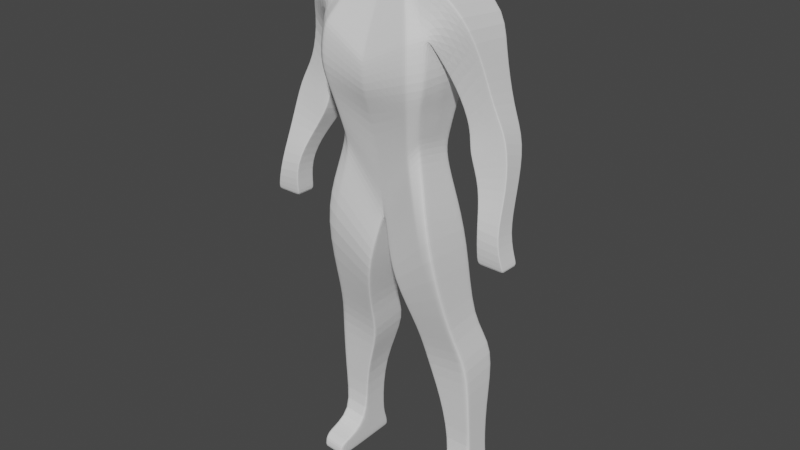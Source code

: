 # Source: HumanBase1.blend  (saved by Blender 2.91.10; exported with 4.5.12 LTS)
import bpy
from mathutils import Matrix  # noqa: F401  (used for matrix-valued properties, if any)

bpy.ops.wm.read_factory_settings(use_empty=True)
scene = bpy.context.scene
scene.name = 'Scene'

# ---- collections
col_collection = bpy.data.collections.new('Collection'); scene.collection.children.link(col_collection)

# ---- world
world_world = bpy.data.worlds.new('World'); scene.world = world_world
world_world.use_nodes = True; world_world.node_tree.nodes.clear()
_N = world_world.node_tree.nodes; _L = world_world.node_tree.links
n0 = _N.new('ShaderNodeOutputWorld'); n0.name = 'World Output'; n0.location = (300, 300)
n1 = _N.new('ShaderNodeBackground'); n1.name = 'Background'; n1.location = (10, 300)
n1.inputs[0].default_value = (0.05088, 0.05088, 0.05088, 1.0)
_L.new(n1.outputs[0], n0.inputs[0])
n0.is_active_output = True
world_world.color = (0.05088, 0.05088, 0.05088)
world_world.use_sun_shadow = False
world_world.sun_shadow_jitter_overblur = 0.0

# ---- meshes
me_plane = bpy.data.meshes.new('Plane')
me_plane.from_pydata([(-0.2151, 0.3215, -0.07029), (0.0, -0.03089, -0.1231), (-0.1139, 1.18, -0.1253), (0.0, 1.174, -0.1253), (-0.348, -0.5702, -0.1407), (-0.1551, -0.5892, -0.1407), (-0.4164, -1.411, -0.1946), (-0.2827, -1.43, -0.1946), (-0.2873, 0.87, -0.1846), (0.0, 0.7593, -0.1385), (-0.4155, 1.027, -0.2044), (-0.3001, 0.8401, -0.1846), (-0.5249, 0.5792, -0.1443), (-0.4157, 0.442, -0.1177), (-0.648, 0.06552, 0.03038), (-0.5479, 0.08426, 0.03038), (-0.6877, -0.08108, 0.01519), (-0.5463, -0.08065, 0.01519), (-0.3251, -0.1282, -0.1231), (-0.07497, -0.3655, -0.1297), (-0.4116, -0.7503, -0.2601), (-0.1607, -0.7935, -0.2601), (-0.4141, -1.088, -0.189), (-0.2625, -1.073, -0.189), (-0.6082, 0.4466, -0.1177), (-0.415, 0.3649, -0.09495), (-0.6404, 0.2482, -0.02659), (-0.4971, 0.2283, -0.02659), (-0.4685, 0.8318, -0.1481), (-0.3307, 0.6581, -0.1367), (-0.3057, 0.7277, -0.1385), (0.0, 0.5816, -0.1187), (-0.4261, -1.567, -0.2407), (-0.288, -1.569, -0.2394), (-0.1108, 1.353, -0.1187), (0.0, 1.335, -0.1187), (-0.2151, 0.3673, 0.1245), (0.0, 0.006476, 0.115), (-0.1139, 1.187, 0.08862), (0.0, 1.181, 0.08862), (-0.348, -0.5922, 0.04466), (-0.1551, -0.6111, 0.04466), (-0.4164, -1.429, -0.06743), (-0.2827, -1.448, -0.06743), (-0.2873, 0.9101, 0.1798), (0.0, 0.7678, 0.2564), (-0.4155, 1.076, 0.1361), (-0.3001, 0.8912, 0.1666), (-0.5249, 0.6134, 0.01266), (-0.4157, 0.4914, 0.01646), (-0.648, 0.08071, 0.1418), (-0.5479, 0.09946, 0.1418), (-0.6877, -0.07729, 0.1266), (-0.5463, -0.07685, 0.1266), (-0.3251, -0.0886, 0.1941), (-0.07497, -0.3083, 0.1524), (-0.4116, -0.7747, -0.01908), (-0.1607, -0.8178, -0.01908), (-0.4141, -1.099, -0.03446), (-0.2625, -1.084, -0.03446), (-0.6082, 0.496, 0.01646), (-0.415, 0.3991, 0.03545), (-0.6404, 0.2824, 0.05444), (-0.4971, 0.2624, 0.05444), (-0.4685, 0.8356, 0.03165), (-0.3307, 0.6619, 0.01266), (-0.3057, 0.7252, 0.2051), (0.0, 0.6407, 0.2564), (-0.4261, -1.563, -0.05864), (-0.288, -1.571, -0.05396), (-0.1108, 1.274, 0.08862), (0.0, 1.255, 0.08862), (-0.1748, 0.2554, -0.1017), (-0.09252, 1.179, -0.1253), (-0.3118, -0.5737, -0.1407), (-0.3913, -1.415, -0.1946), (-0.2334, 0.8493, -0.176), (-0.2782, -0.1726, -0.1243), (-0.3646, -0.7584, -0.2601), (-0.3857, -1.085, -0.189), (-0.2484, 0.7003, -0.1348), (-0.3868, -1.569, -0.2407), (-0.09004, 1.349, -0.1187), (-0.1748, 0.2997, 0.1515), (-0.09252, 1.185, 0.08862), (-0.3118, -0.5957, 0.04466), (-0.3913, -1.433, -0.06743), (-0.2334, 0.8924, 0.2358), (-0.2782, -0.1298, 0.1863), (-0.3646, -0.7828, -0.01908), (-0.3857, -1.096, -0.03446), (-0.2484, 0.7183, 0.2564), (-0.3868, -1.565, -0.05864), (-0.09004, 1.27, 0.08862), (-0.2618, 0.5803, -0.1042), (0.0, 0.3881, -0.1008), (-0.2618, 0.5929, 0.1918), (0.0, 0.49, 0.1861), (-0.2163, 0.5682, 0.2139), (-0.2163, 0.5443, -0.1036), (-0.02822, -0.1568, -0.1256), (-0.2565, 0.1522, -0.09016), (-0.02822, -0.112, 0.1291), (-0.2565, 0.1957, 0.1507), (-0.2137, 0.138, 0.1646), (-0.2137, 0.09432, -0.1102), (-0.2337, 0.4247, -0.08381), (-0.2337, 0.4572, 0.1514), (-0.1913, 0.3706, -0.1024), (0.0, 0.1361, -0.1142), (0.0, 0.1992, 0.1434), (-0.1913, 0.4067, 0.1764), (-0.1674, 0.2433, -0.1026), (-0.3052, -0.5744, -0.1407), (-0.3867, -1.415, -0.1946), (-0.2696, -0.1808, -0.1245), (-0.356, -0.7599, -0.2601), (-0.3805, -1.085, -0.189), (-0.3795, -1.57, -0.2407), (-0.1674, 0.2873, 0.1499), (-0.3052, -0.5964, 0.04466), (-0.3867, -1.433, -0.06743), (-0.2696, -0.1373, 0.1849), (-0.356, -0.7842, -0.01908), (-0.3805, -1.096, -0.03446), (-0.3795, -1.565, -0.05864), (-0.08861, 1.179, -0.1253), (-0.2235, 0.8455, -0.1744), (-0.2379, 0.6953, -0.1341), (-0.08624, 1.349, -0.1187), (-0.08861, 1.185, 0.08862), (-0.2235, 0.8871, 0.2367), (-0.2379, 0.715, 0.2564), (-0.08624, 1.27, 0.08862), (-0.2072, 0.5649, 0.2127), (-0.2072, 0.5377, -0.1035), (-0.2059, 0.0837, -0.1108), (-0.2059, 0.1275, 0.1631), (-0.1832, 0.3607, -0.1029), (-0.1832, 0.3979, 0.175), (-0.01569, -0.00519, -0.1212), (-0.1692, -0.5878, -0.1407), (-0.2924, -1.429, -0.1946), (-0.09321, -0.3482, -0.1292), (-0.179, -0.7903, -0.2601), (-0.2736, -1.074, -0.189), (-0.3033, -1.568, -0.2394), (-0.01569, 0.03279, 0.1183), (-0.1692, -0.6098, 0.04466), (-0.2924, -1.447, -0.06743), (-0.09321, -0.2923, 0.1554), (-0.179, -0.8147, -0.01908), (-0.2736, -1.085, -0.03446), (-0.3033, -1.57, -0.05396), (-0.01942, 0.4021, -0.1011), (-0.04487, -0.08956, 0.1323), (-0.01717, 0.1572, -0.1132), (-0.008305, 1.174, -0.1253), (-0.02095, 0.7674, -0.1418), (-0.02229, 0.5923, -0.1201), (-0.008082, 1.336, -0.1187), (-0.008305, 1.181, 0.08862), (-0.02095, 0.779, 0.2545), (-0.02229, 0.6477, 0.2564), (-0.008082, 1.257, 0.08862), (-0.01942, 0.497, 0.1886), (-0.04487, -0.1343, -0.1242), (-0.01717, 0.2178, 0.1463), (0.0, 1.157, -0.1258), (-0.121, 1.167, -0.1277), (-0.4108, 1.02, -0.2036), (-0.5204, 0.5736, -0.1432), (-0.6439, 0.06628, 0.03038), (-0.6819, -0.08107, 0.01519), (-0.6003, 0.4433, -0.1168), (-0.6346, 0.2474, -0.02659), (-0.4628, 0.8247, -0.1477), (0.0, 1.164, 0.09549), (-0.121, 1.175, 0.09235), (-0.4108, 1.069, 0.1373), (-0.5204, 0.6084, 0.01282), (-0.6439, 0.08148, 0.1418), (-0.6819, -0.07727, 0.1266), (-0.6003, 0.492, 0.01724), (-0.6346, 0.2816, 0.05444), (-0.4628, 0.8285, 0.03087), (-0.09829, 1.173, 0.09465), (-0.09829, 1.165, -0.1274), (-0.09414, 1.173, 0.09468), (-0.09414, 1.165, -0.1273), (-0.008822, 1.165, 0.09541), (-0.008822, 1.158, -0.126), (-0.2738, 0.8941, -0.18), (-0.309, 0.8547, -0.1862), (-0.4242, 0.4527, -0.1198), (-0.5556, 0.08281, 0.03038), (-0.5573, -0.08069, 0.01519), (-0.43, 0.3713, -0.09672), (-0.5082, 0.2298, -0.02659), (-0.3414, 0.6716, -0.1376), (-0.2738, 0.9316, 0.1727), (-0.309, 0.9056, 0.1642), (-0.4242, 0.5009, 0.01616), (-0.5556, 0.098, 0.1418), (-0.5573, -0.07689, 0.1266), (-0.43, 0.4066, 0.03397), (-0.5082, 0.264, 0.05444), (-0.3414, 0.6754, 0.01414), (-0.2225, 0.8749, -0.172), (-0.2131, 0.8713, -0.1706), (-0.01997, 0.799, -0.1406), (0.0, 0.7915, -0.1374), (0.0, 0.7999, 0.2433), (-0.2225, 0.9151, 0.2244), (-0.2131, 0.9103, 0.2252), (-0.01997, 0.8102, 0.2416), (-0.6404, 0.2509, -0.02016), (-0.6082, 0.4505, -0.1071), (-0.5479, 0.08547, 0.03922), (-0.5463, -0.08035, 0.02403), (-0.1139, 1.18, -0.1083), (-0.1108, 1.346, -0.1022), (-0.4971, 0.231, -0.02016), (-0.3251, -0.125, -0.09793), (-0.2151, 0.3251, -0.05484), (-0.07497, -0.3609, -0.1073), (-0.1551, -0.5909, -0.126), (-0.4685, 0.8321, -0.1339), (-0.4155, 1.031, -0.1774), (-0.3057, 0.7275, -0.1112), (-0.3307, 0.6584, -0.1249), (-0.4157, 0.446, -0.1071), (-0.4116, -0.7522, -0.241), (-0.348, -0.5719, -0.126), (-0.2873, 0.8732, -0.1557), (-0.3001, 0.8442, -0.1568), (-0.1607, -0.7954, -0.241), (-0.2625, -1.073, -0.1768), (-0.5249, 0.5819, -0.1319), (-0.4141, -1.089, -0.1768), (-0.2827, -1.432, -0.1849), (-0.288, -1.569, -0.2258), (-0.4261, -1.564, -0.2262), (0.0, -0.02793, -0.1042), (-0.648, 0.06672, 0.03922), (-0.4164, -1.413, -0.1849), (-0.415, 0.3676, -0.08461), (-0.6877, -0.08078, 0.02403), (0.0, 1.328, -0.1022), (-0.09004, 1.343, -0.1022), (-0.3868, -1.566, -0.2262), (-0.2618, 0.5813, -0.08073), (-0.02822, -0.1533, -0.1054), (-0.2565, 0.1557, -0.07106), (-0.2337, 0.4272, -0.06516), (-0.08624, 1.342, -0.1022), (-0.3795, -1.567, -0.2262), (-0.008082, 1.33, -0.1022), (-0.3033, -1.568, -0.2258), (-0.6819, -0.08077, 0.02403), (-0.5573, -0.08038, 0.02403), (-0.6404, 0.2795, 0.04756), (-0.5479, 0.09817, 0.1323), (-0.1139, 1.186, 0.07046), (-0.4971, 0.2595, 0.04756), (-0.3251, -0.09196, 0.1672), (-0.07497, -0.3132, 0.1284), (-0.4685, 0.8353, 0.01639), (-0.3307, 0.6616, -2.304e-05), (-0.4116, -0.7726, -0.03954), (-0.2873, 0.9067, 0.1488), (-0.1607, -0.8158, -0.03954), (-0.5249, 0.6105, -0.000668), (-0.4141, -1.098, -0.04759), (-0.288, -1.57, -0.07376), (0.0, 0.003303, 0.09482), (-0.648, 0.07942, 0.1323), (-0.09004, 1.277, 0.07102), (-0.3868, -1.568, -0.07419), (-0.2618, 0.5918, 0.1667), (-0.02822, -0.1158, 0.1075), (-0.2565, 0.192, 0.1303), (-0.2337, 0.4545, 0.1314), (-0.08624, 1.276, 0.07102), (-0.3795, -1.573, -0.07376), (-0.008082, 1.263, 0.07102), (-0.3033, -1.57, -0.07376), (-0.6819, -0.07759, 0.1171), (-0.5573, -0.07721, 0.1171), (-0.6082, 0.4918, 0.005065), (-0.5463, -0.07718, 0.1171), (-0.1108, 1.28, 0.07102), (-0.2151, 0.3634, 0.108), (-0.1551, -0.6093, 0.02893), (-0.4155, 1.072, 0.1072), (-0.3057, 0.7254, 0.1759), (-0.4157, 0.4872, 0.005065), (-0.348, -0.5903, 0.02893), (-0.3001, 0.8869, 0.1368), (-0.2625, -1.083, -0.04759), (-0.2827, -1.446, -0.07776), (-0.4261, -1.566, -0.07419), (-0.4164, -1.427, -0.07776), (-0.415, 0.3962, 0.02438), (-0.6877, -0.07761, 0.1171), (0.0, 1.262, 0.07102), (-0.2914, -1.475, 0.1415), (-0.2817, -1.477, 0.1415), (-0.3023, -1.57, 0.1554), (-0.2869, -1.571, 0.1554), (-0.4153, -1.458, 0.1415), (-0.4251, -1.563, 0.1537), (-0.3903, -1.461, 0.1415), (-0.3857, -1.565, 0.1537), (-0.3857, -1.462, 0.1415), (-0.3785, -1.565, 0.1537), (-0.4206, -1.487, -0.2279), (-0.2853, -1.495, -0.2272), (-0.4206, -1.498, -0.06304), (-0.2853, -1.509, -0.06069), (-0.3884, -1.49, -0.2279), (-0.3825, -1.491, -0.2279), (-0.2979, -1.494, -0.2272), (-0.2853, -1.496, -0.2156), (-0.4206, -1.487, -0.2158), (-0.2853, -1.508, -0.07576), (-0.4206, -1.499, -0.07597), (-0.4196, -1.513, 0.1476), (-0.2843, -1.524, 0.1484), (-0.3874, -1.516, 0.1476), (-0.3815, -1.516, 0.1476), (-0.2968, -1.523, 0.1484)], [], [(191, 157, 3, 168), (77, 74, 4, 18), (79, 75, 6, 22), (159, 158, 9, 31), (169, 170, 10, 2), (176, 171, 12, 28), (175, 172, 14, 26), (172, 173, 16, 14), (105, 77, 18, 101), (74, 78, 20, 4), (78, 79, 22, 20), (171, 174, 24, 12), (174, 175, 26, 24), (170, 176, 28, 10), (154, 159, 31, 95), (320, 81, 32, 316), (157, 160, 35, 3), (190, 177, 39, 161), (88, 54, 40, 85), (90, 58, 42, 86), (163, 67, 45, 162), (178, 38, 46, 179), (185, 64, 48, 180), (184, 62, 50, 181), (181, 50, 52, 182), (104, 103, 54, 88), (85, 40, 56, 89), (89, 56, 58, 90), (180, 48, 60, 183), (183, 60, 62, 184), (179, 46, 64, 185), (165, 97, 67, 163), (153, 69, 309, 308), (161, 39, 71, 164), (289, 261, 62, 60), (290, 262, 51, 53), (291, 263, 38, 70), (262, 264, 63, 51), (281, 265, 54, 103), (293, 266, 55, 41), (294, 267, 64, 46), (282, 292, 36, 107), (263, 294, 46, 38), (296, 268, 65, 49), (297, 269, 56, 40), (298, 270, 44, 47), (299, 271, 57, 59), (270, 295, 66, 44), (267, 272, 48, 64), (269, 273, 58, 56), (268, 298, 47, 65), (265, 297, 40, 54), (300, 299, 59, 43), (286, 274, 69, 153), (280, 275, 37, 102), (261, 276, 50, 62), (326, 301, 68, 318), (272, 289, 60, 48), (303, 296, 49, 61), (325, 300, 43, 319), (273, 302, 42, 58), (264, 303, 61, 63), (288, 290, 53, 204), (277, 291, 70, 93), (271, 293, 41, 57), (276, 304, 52, 50), (283, 277, 93, 133), (301, 278, 92, 68), (38, 84, 93, 70), (125, 153, 308, 315), (96, 98, 91, 66), (123, 89, 90, 124), (120, 85, 89, 123), (137, 104, 88, 122), (66, 91, 87, 44), (124, 90, 86, 121), (122, 88, 85, 120), (178, 186, 84, 38), (2, 34, 82, 73), (321, 118, 81, 320), (94, 30, 80, 99), (116, 117, 79, 78), (113, 116, 78, 74), (136, 115, 77, 105), (30, 8, 76, 80), (117, 114, 75, 79), (115, 113, 74, 77), (169, 2, 73, 187), (106, 94, 99, 108), (107, 111, 98, 96), (295, 279, 96, 66), (167, 110, 97, 165), (156, 154, 95, 109), (112, 136, 105, 72), (119, 83, 104, 137), (266, 280, 102, 55), (292, 281, 103, 36), (83, 36, 103, 104), (72, 105, 101, 0), (140, 156, 109, 1), (147, 37, 110, 167), (36, 83, 111, 107), (0, 106, 108, 72), (279, 282, 107, 96), (83, 119, 139, 111), (72, 108, 138, 112), (147, 119, 137, 155), (140, 166, 136, 112), (108, 99, 135, 138), (111, 139, 134, 98), (143, 141, 113, 115), (145, 142, 114, 117), (166, 143, 115, 136), (141, 144, 116, 113), (144, 145, 117, 116), (322, 146, 118, 321), (150, 122, 120, 148), (152, 124, 121, 149), (155, 137, 122, 150), (148, 120, 123, 151), (151, 123, 124, 152), (319, 43, 307, 328), (285, 283, 133, 164), (278, 284, 125, 92), (84, 130, 133, 93), (98, 134, 132, 91), (91, 132, 131, 87), (186, 188, 130, 84), (73, 82, 129, 126), (99, 80, 128, 135), (80, 76, 127, 128), (187, 73, 126, 189), (305, 285, 164, 71), (86, 42, 310, 312), (57, 151, 152, 59), (41, 148, 151, 57), (102, 155, 150, 55), (59, 152, 149, 43), (55, 150, 148, 41), (317, 33, 146, 322), (21, 23, 145, 144), (5, 21, 144, 141), (100, 19, 143, 166), (23, 7, 142, 145), (19, 5, 141, 143), (1, 100, 166, 140), (37, 147, 155, 102), (119, 147, 167, 139), (112, 138, 156, 140), (138, 135, 154, 156), (139, 167, 165, 134), (284, 286, 153, 125), (130, 161, 164, 133), (134, 165, 163, 132), (132, 163, 162, 131), (188, 190, 161, 130), (126, 129, 160, 157), (135, 128, 159, 154), (128, 127, 158, 159), (189, 126, 157, 191), (209, 189, 191, 210), (214, 215, 190, 188), (208, 187, 189, 209), (213, 214, 188, 186), (192, 169, 187, 208), (200, 213, 186, 178), (304, 287, 182, 52), (201, 179, 185, 207), (205, 183, 184, 206), (202, 180, 183, 205), (203, 181, 182, 204), (206, 184, 181, 203), (207, 185, 180, 202), (200, 178, 179, 201), (215, 212, 177, 190), (193, 199, 176, 170), (197, 198, 175, 174), (194, 197, 174, 171), (195, 196, 173, 172), (198, 195, 172, 175), (199, 194, 171, 176), (192, 193, 170, 169), (210, 191, 168, 211), (158, 210, 211, 9), (8, 11, 193, 192), (29, 13, 194, 199), (27, 15, 195, 198), (15, 17, 196, 195), (13, 25, 197, 194), (25, 27, 198, 197), (11, 29, 199, 193), (162, 45, 212, 215), (44, 200, 201, 47), (65, 207, 202, 49), (63, 206, 203, 51), (51, 203, 204, 53), (49, 202, 205, 61), (61, 205, 206, 63), (47, 201, 207, 65), (44, 87, 213, 200), (8, 192, 208, 76), (87, 131, 214, 213), (76, 208, 209, 127), (131, 162, 215, 214), (127, 209, 210, 158), (287, 288, 204, 182), (173, 196, 260, 259), (16, 173, 259, 247), (118, 146, 258, 256), (35, 160, 257, 248), (81, 118, 256, 250), (160, 129, 255, 257), (94, 106, 254, 251), (0, 101, 253, 224), (19, 100, 252, 225), (30, 94, 251, 229), (32, 81, 250, 242), (129, 82, 249, 255), (14, 16, 247, 244), (21, 5, 226, 236), (82, 34, 221, 249), (196, 17, 219, 260), (27, 25, 246, 222), (22, 6, 245, 239), (317, 7, 240, 323), (25, 13, 231, 246), (12, 24, 217, 238), (316, 32, 242, 324), (26, 14, 244, 216), (100, 1, 243, 252), (146, 33, 241, 258), (7, 23, 237, 240), (18, 4, 233, 223), (29, 11, 235, 230), (20, 22, 239, 232), (28, 12, 238, 227), (8, 30, 229, 234), (23, 21, 236, 237), (11, 8, 234, 235), (4, 20, 232, 233), (13, 29, 230, 231), (2, 10, 228, 220), (106, 0, 224, 254), (10, 28, 227, 228), (5, 19, 225, 226), (101, 18, 223, 253), (15, 27, 222, 218), (34, 2, 220, 221), (17, 15, 218, 219), (24, 26, 216, 217), (259, 260, 288, 287), (247, 259, 287, 304), (256, 258, 286, 284), (248, 257, 285, 305), (250, 256, 284, 278), (257, 255, 283, 285), (251, 254, 282, 279), (224, 253, 281, 292), (225, 252, 280, 266), (229, 251, 279, 295), (242, 250, 278, 301), (255, 249, 277, 283), (244, 247, 304, 276), (236, 226, 293, 271), (249, 221, 291, 277), (260, 219, 290, 288), (222, 246, 303, 264), (239, 245, 302, 273), (323, 240, 300, 325), (246, 231, 296, 303), (238, 217, 289, 272), (324, 242, 301, 326), (216, 244, 276, 261), (252, 243, 275, 280), (258, 241, 274, 286), (240, 237, 299, 300), (223, 233, 297, 265), (230, 235, 298, 268), (232, 239, 273, 269), (227, 238, 272, 267), (234, 229, 295, 270), (237, 236, 271, 299), (235, 234, 270, 298), (233, 232, 269, 297), (231, 230, 268, 296), (220, 228, 294, 263), (254, 224, 292, 282), (228, 227, 267, 294), (226, 225, 266, 293), (253, 223, 265, 281), (218, 222, 264, 262), (221, 220, 263, 291), (219, 218, 262, 290), (217, 216, 261, 289), (329, 327, 311, 313), (330, 329, 313, 315), (331, 330, 315, 308), (328, 331, 308, 309), (121, 86, 312, 314), (92, 125, 315, 313), (318, 68, 311, 327), (68, 92, 313, 311), (149, 121, 314, 306), (43, 149, 306, 307), (42, 318, 327, 310), (307, 306, 331, 328), (306, 314, 330, 331), (314, 312, 329, 330), (312, 310, 327, 329), (245, 324, 326, 302), (241, 323, 325, 274), (6, 316, 324, 245), (33, 317, 323, 241), (7, 317, 322, 142), (69, 319, 328, 309), (142, 322, 321, 114), (114, 321, 320, 75), (274, 325, 319, 69), (302, 326, 318, 42), (75, 320, 316, 6)])
_uv = me_plane.uv_layers.new(name='UVMap')
_uv.uv.foreach_set('vector', [0.9271, 0.9873, 0.9271, 1.0, 1.0, 1.0, 1.0, 0.9873, 0.1874, 0.0, 0.1874, 0.0, 0.0, 0.0, 0.0, 0.0, 0.1874, 0.0, 0.1874, 0.0, 0.0, 0.0, 0.0, 0.0, 0.9271, 0.5669, 0.9271, 0.6896, 1.0, 0.6896, 1.0, 0.5669, 0.0, 0.9873, 0.0, 0.9873, 0.0, 1.0, 0.0, 1.0, 0.0, 0.9873, 0.0, 0.9873, 0.0, 1.0, 0.0, 1.0, 0.0, 0.9873, 0.0, 0.9873, 0.0, 1.0, 0.0, 1.0, 0.0, 0.9873, 0.0, 0.9873, 0.0, 1.0, 0.0, 1.0, 0.1874, 0.0, 0.1874, 0.0, 0.0, 0.0, 0.0, 0.0, 0.1874, 0.0, 0.1874, 0.0, 0.0, 0.0, 0.0, 0.0, 0.1874, 0.0, 0.1874, 0.0, 0.0, 0.0, 0.0, 0.0, 0.0, 0.9873, 0.0, 0.9873, 0.0, 1.0, 0.0, 1.0, 0.0, 0.9873, 0.0, 0.9873, 0.0, 1.0, 0.0, 1.0, 0.0, 0.9873, 0.0, 0.9873, 0.0, 1.0, 0.0, 1.0, 0.9271, 0.3709, 0.9271, 0.5669, 1.0, 0.5669, 1.0, 0.3709, 0.1874, 0.0, 0.1874, 0.0, 0.0, 0.0, 0.0, 0.0, 0.9271, 1.0, 0.9271, 1.0, 1.0, 1.0, 1.0, 1.0, 0.9271, 0.9873, 1.0, 0.9873, 1.0, 1.0, 0.9271, 1.0, 0.1874, 0.0, 0.0, 0.0, 0.0, 0.0, 0.1874, 0.0, 0.1874, 0.0, 0.0, 0.0, 0.0, 0.0, 0.1874, 0.0, 0.9271, 0.5669, 1.0, 0.5669, 1.0, 0.6896, 0.9271, 0.6896, 0.0, 0.9873, 0.0, 1.0, 0.0, 1.0, 0.0, 0.9873, 0.0, 0.9873, 0.0, 1.0, 0.0, 1.0, 0.0, 0.9873, 0.0, 0.9873, 0.0, 1.0, 0.0, 1.0, 0.0, 0.9873, 0.0, 0.9873, 0.0, 1.0, 0.0, 1.0, 0.0, 0.9873, 0.1874, 0.0, 0.0, 0.0, 0.0, 0.0, 0.1874, 0.0, 0.1874, 0.0, 0.0, 0.0, 0.0, 0.0, 0.1874, 0.0, 0.1874, 0.0, 0.0, 0.0, 0.0, 0.0, 0.1874, 0.0, 0.0, 0.9873, 0.0, 1.0, 0.0, 1.0, 0.0, 0.9873, 0.0, 0.9873, 0.0, 1.0, 0.0, 1.0, 0.0, 0.9873, 0.0, 0.9873, 0.0, 1.0, 0.0, 1.0, 0.0, 0.9873, 0.9271, 0.3709, 1.0, 0.3709, 1.0, 0.5669, 0.9271, 0.5669, 0.9271, 0.0, 1.0, 0.0, 1.0, 0.0, 0.9271, 0.0, 0.9271, 1.0, 1.0, 1.0, 1.0, 1.0, 0.9271, 1.0, 0.0, 1.0, 0.0, 1.0, 0.0, 1.0, 0.0, 1.0, 0.0, 0.6896, 0.0, 0.6896, 0.0, 0.6896, 0.0, 0.6896, 0.0, 1.0, 0.0, 1.0, 0.0, 1.0, 0.0, 1.0, 0.0, 0.6896, 0.0, 0.6896, 0.0, 0.6896, 0.0, 0.6896, 0.0, 0.0, 0.0, 0.0, 0.0, 0.0, 0.0, 0.0, 1.0, 0.0, 1.0, 0.0, 1.0, 0.0, 1.0, 0.0, 0.0, 1.0, 0.0, 1.0, 0.0, 1.0, 0.0, 1.0, 0.0, 0.1478, 0.0, 0.0, 0.0, 0.0, 0.0, 0.1478, 0.0, 1.0, 0.0, 1.0, 0.0, 1.0, 0.0, 1.0, 0.0, 0.6896, 0.0, 0.6896, 0.0, 0.6896, 0.0, 0.6896, 0.0, 0.0, 0.0, 0.0, 0.0, 0.0, 0.0, 0.0, 0.0, 0.6896, 0.0, 0.6896, 0.0, 0.6896, 0.0, 0.6896, 1.0, 0.0, 1.0, 0.0, 1.0, 0.0, 1.0, 0.0, 0.0, 0.6896, 0.0, 0.5669, 0.0, 0.5669, 0.0, 0.6896, 0.0, 1.0, 0.0, 1.0, 0.0, 1.0, 0.0, 1.0, 0.0, 0.0, 0.0, 0.0, 0.0, 0.0, 0.0, 0.0, 0.0, 0.6896, 0.0, 0.6896, 0.0, 0.6896, 0.0, 0.6896, 0.0, 0.0, 0.0, 0.0, 0.0, 0.0, 0.0, 0.0, 1.0, 0.0, 1.0, 0.0, 1.0, 0.0, 1.0, 0.0, 0.9271, 0.0, 1.0, 0.0, 1.0, 0.0, 0.9271, 0.0, 1.0, 0.0, 1.0, 0.0, 1.0, 0.0, 1.0, 0.0, 0.0, 1.0, 0.0, 1.0, 0.0, 1.0, 0.0, 1.0, 0.0, 0.0, 0.0, 0.0, 0.0, 0.0, 0.0, 0.0, 0.0, 1.0, 0.0, 1.0, 0.0, 1.0, 0.0, 1.0, 0.0, 0.6896, 0.0, 0.6896, 0.0, 0.6896, 0.0, 0.6896, 1.0, 0.0, 1.0, 0.0, 1.0, 0.0, 1.0, 0.0, 0.0, 0.0, 0.0, 0.0, 0.0, 0.0, 0.0, 0.0, 0.0, 0.6896, 0.0, 0.6896, 0.0, 0.6896, 0.0, 0.6896, 0.0, 0.7137, 0.0, 0.6896, 0.0, 0.6896, 0.0, 0.7137, 0.1874, 1.0, 0.0, 1.0, 0.0, 1.0, 0.1874, 1.0, 1.0, 0.0, 1.0, 0.0, 1.0, 0.0, 1.0, 0.0, 0.0, 1.0, 0.0, 1.0, 0.0, 1.0, 0.0, 1.0, 0.2218, 1.0, 0.1874, 1.0, 0.1874, 1.0, 0.2218, 1.0, 0.0, 0.0, 0.1874, 0.0, 0.1874, 0.0, 0.0, 0.0, 0.0, 1.0, 0.1874, 1.0, 0.1874, 1.0, 0.0, 1.0, 0.2218, 0.0, 0.9271, 0.0, 0.9271, 0.0, 0.2218, 0.0, 0.0, 0.3709, 0.1874, 0.3709, 0.1874, 0.5669, 0.0, 0.5669, 0.2218, 0.0, 0.1874, 0.0, 0.1874, 0.0, 0.2218, 0.0, 0.2218, 0.0, 0.1874, 0.0, 0.1874, 0.0, 0.2218, 0.0, 0.2218, 0.0, 0.1874, 0.0, 0.1874, 0.0, 0.2218, 0.0, 0.0, 0.5669, 0.1874, 0.5669, 0.1874, 0.6896, 0.0, 0.6896, 0.2218, 0.0, 0.1874, 0.0, 0.1874, 0.0, 0.2218, 0.0, 0.2218, 0.0, 0.1874, 0.0, 0.1874, 0.0, 0.2218, 0.0, 0.0, 0.9873, 0.1874, 0.9873, 0.1874, 1.0, 0.0, 1.0, 0.0, 1.0, 0.0, 1.0, 0.1874, 1.0, 0.1874, 1.0, 0.2218, 0.0, 0.2218, 0.0, 0.1874, 0.0, 0.1874, 0.0, 0.0, 0.3709, 0.0, 0.5669, 0.1874, 0.5669, 0.1874, 0.3709, 0.2218, 0.0, 0.2218, 0.0, 0.1874, 0.0, 0.1874, 0.0, 0.2218, 0.0, 0.2218, 0.0, 0.1874, 0.0, 0.1874, 0.0, 0.2218, 0.0, 0.2218, 0.0, 0.1874, 0.0, 0.1874, 0.0, 0.0, 0.5669, 0.0, 0.6896, 0.1874, 0.6896, 0.1874, 0.5669, 0.2218, 0.0, 0.2218, 0.0, 0.1874, 0.0, 0.1874, 0.0, 0.2218, 0.0, 0.2218, 0.0, 0.1874, 0.0, 0.1874, 0.0, 0.0, 0.9873, 0.0, 1.0, 0.1874, 1.0, 0.1874, 0.9873, 0.0, 0.1478, 0.0, 0.3709, 0.1874, 0.3709, 0.1874, 0.1478, 0.0, 0.1478, 0.1874, 0.1478, 0.1874, 0.3709, 0.0, 0.3709, 0.0, 0.5669, 0.0, 0.3709, 0.0, 0.3709, 0.0, 0.5669, 0.9271, 0.1478, 1.0, 0.1478, 1.0, 0.3709, 0.9271, 0.3709, 0.9271, 0.1478, 0.9271, 0.3709, 1.0, 0.3709, 1.0, 0.1478, 0.2218, 0.0, 0.2218, 0.0, 0.1874, 0.0, 0.1874, 0.0, 0.2218, 0.0, 0.1874, 0.0, 0.1874, 0.0, 0.2218, 0.0, 1.0, 0.0, 1.0, 0.0, 1.0, 0.0, 1.0, 0.0, 0.0, 0.0, 0.0, 0.0, 0.0, 0.0, 0.0, 0.0, 0.1874, 0.0, 0.0, 0.0, 0.0, 0.0, 0.1874, 0.0, 0.1874, 0.0, 0.1874, 0.0, 0.0, 0.0, 0.0, 0.0, 0.9271, 0.0, 0.9271, 0.1478, 1.0, 0.1478, 1.0, 0.0, 0.9271, 0.0, 1.0, 0.0, 1.0, 0.1478, 0.9271, 0.1478, 0.0, 0.0, 0.1874, 0.0, 0.1874, 0.1478, 0.0, 0.1478, 0.0, 0.0, 0.0, 0.1478, 0.1874, 0.1478, 0.1874, 0.0, 0.0, 0.3709, 0.0, 0.1478, 0.0, 0.1478, 0.0, 0.3709, 0.1874, 0.0, 0.2218, 0.0, 0.2218, 0.1478, 0.1874, 0.1478, 0.1874, 0.0, 0.1874, 0.1478, 0.2218, 0.1478, 0.2218, 0.0, 0.9271, 0.0, 0.2218, 0.0, 0.2218, 0.0, 0.9271, 0.0, 0.9271, 0.0, 0.9271, 0.0, 0.2218, 0.0, 0.2218, 0.0, 0.1874, 0.1478, 0.1874, 0.3709, 0.2218, 0.3709, 0.2218, 0.1478, 0.1874, 0.1478, 0.2218, 0.1478, 0.2218, 0.3709, 0.1874, 0.3709, 0.9271, 0.0, 0.9271, 0.0, 0.2218, 0.0, 0.2218, 0.0, 0.9271, 0.0, 0.9271, 0.0, 0.2218, 0.0, 0.2218, 0.0, 0.9271, 0.0, 0.9271, 0.0, 0.2218, 0.0, 0.2218, 0.0, 0.9271, 0.0, 0.9271, 0.0, 0.2218, 0.0, 0.2218, 0.0, 0.9271, 0.0, 0.9271, 0.0, 0.2218, 0.0, 0.2218, 0.0, 0.9271, 0.0, 0.9271, 0.0, 0.2218, 0.0, 0.2218, 0.0, 0.9271, 0.0, 0.2218, 0.0, 0.2218, 0.0, 0.9271, 0.0, 0.9271, 0.0, 0.2218, 0.0, 0.2218, 0.0, 0.9271, 0.0, 0.9271, 0.0, 0.2218, 0.0, 0.2218, 0.0, 0.9271, 0.0, 0.9271, 0.0, 0.2218, 0.0, 0.2218, 0.0, 0.9271, 0.0, 0.9271, 0.0, 0.2218, 0.0, 0.2218, 0.0, 0.9271, 0.0, 1.0, 0.0, 1.0, 0.0, 1.0, 0.0, 1.0, 0.0, 0.9271, 1.0, 0.2218, 1.0, 0.2218, 1.0, 0.9271, 1.0, 0.1874, 0.0, 0.2218, 0.0, 0.2218, 0.0, 0.1874, 0.0, 0.1874, 1.0, 0.2218, 1.0, 0.2218, 1.0, 0.1874, 1.0, 0.1874, 0.3709, 0.2218, 0.3709, 0.2218, 0.5669, 0.1874, 0.5669, 0.1874, 0.5669, 0.2218, 0.5669, 0.2218, 0.6896, 0.1874, 0.6896, 0.1874, 0.9873, 0.2218, 0.9873, 0.2218, 1.0, 0.1874, 1.0, 0.1874, 1.0, 0.1874, 1.0, 0.2218, 1.0, 0.2218, 1.0, 0.1874, 0.3709, 0.1874, 0.5669, 0.2218, 0.5669, 0.2218, 0.3709, 0.1874, 0.5669, 0.1874, 0.6896, 0.2218, 0.6896, 0.2218, 0.5669, 0.1874, 0.9873, 0.1874, 1.0, 0.2218, 1.0, 0.2218, 0.9873, 1.0, 1.0, 0.9271, 1.0, 0.9271, 1.0, 1.0, 1.0, 0.1874, 0.0, 0.0, 0.0, 0.0, 0.0, 0.1874, 0.0, 1.0, 0.0, 0.9271, 0.0, 0.9271, 0.0, 1.0, 0.0, 1.0, 0.0, 0.9271, 0.0, 0.9271, 0.0, 1.0, 0.0, 1.0, 0.0, 0.9271, 0.0, 0.9271, 0.0, 1.0, 0.0, 1.0, 0.0, 0.9271, 0.0, 0.9271, 0.0, 1.0, 0.0, 1.0, 0.0, 0.9271, 0.0, 0.9271, 0.0, 1.0, 0.0, 1.0, 0.0, 1.0, 0.0, 0.9271, 0.0, 0.9271, 0.0, 1.0, 0.0, 1.0, 0.0, 0.9271, 0.0, 0.9271, 0.0, 1.0, 0.0, 1.0, 0.0, 0.9271, 0.0, 0.9271, 0.0, 1.0, 0.0, 1.0, 0.0, 0.9271, 0.0, 0.9271, 0.0, 1.0, 0.0, 1.0, 0.0, 0.9271, 0.0, 0.9271, 0.0, 1.0, 0.0, 1.0, 0.0, 0.9271, 0.0, 0.9271, 0.0, 1.0, 0.0, 1.0, 0.0, 0.9271, 0.0, 0.9271, 0.0, 1.0, 0.0, 0.9271, 0.0, 0.9271, 0.0, 1.0, 0.0, 0.2218, 0.0, 0.9271, 0.0, 0.9271, 0.1478, 0.2218, 0.1478, 0.2218, 0.0, 0.2218, 0.1478, 0.9271, 0.1478, 0.9271, 0.0, 0.2218, 0.1478, 0.2218, 0.3709, 0.9271, 0.3709, 0.9271, 0.1478, 0.2218, 0.1478, 0.9271, 0.1478, 0.9271, 0.3709, 0.2218, 0.3709, 0.2218, 0.0, 0.9271, 0.0, 0.9271, 0.0, 0.2218, 0.0, 0.2218, 1.0, 0.9271, 1.0, 0.9271, 1.0, 0.2218, 1.0, 0.2218, 0.3709, 0.9271, 0.3709, 0.9271, 0.5669, 0.2218, 0.5669, 0.2218, 0.5669, 0.9271, 0.5669, 0.9271, 0.6896, 0.2218, 0.6896, 0.2218, 0.9873, 0.9271, 0.9873, 0.9271, 1.0, 0.2218, 1.0, 0.2218, 1.0, 0.2218, 1.0, 0.9271, 1.0, 0.9271, 1.0, 0.2218, 0.3709, 0.2218, 0.5669, 0.9271, 0.5669, 0.9271, 0.3709, 0.2218, 0.5669, 0.2218, 0.6896, 0.9271, 0.6896, 0.9271, 0.5669, 0.2218, 0.9873, 0.2218, 1.0, 0.9271, 1.0, 0.9271, 0.9873, 0.2218, 0.7137, 0.2218, 0.9873, 0.9271, 0.9873, 0.9271, 0.7137, 0.2218, 0.7137, 0.9271, 0.7137, 0.9271, 0.9873, 0.2218, 0.9873, 0.1874, 0.7137, 0.1874, 0.9873, 0.2218, 0.9873, 0.2218, 0.7137, 0.1874, 0.7137, 0.2218, 0.7137, 0.2218, 0.9873, 0.1874, 0.9873, 0.0, 0.7137, 0.0, 0.9873, 0.1874, 0.9873, 0.1874, 0.7137, 0.0, 0.7137, 0.1874, 0.7137, 0.1874, 0.9873, 0.0, 0.9873, 0.0, 1.0, 0.0, 0.9873, 0.0, 0.9873, 0.0, 1.0, 0.0, 0.7137, 0.0, 0.9873, 0.0, 0.9873, 0.0, 0.7137, 0.0, 0.7137, 0.0, 0.9873, 0.0, 0.9873, 0.0, 0.7137, 0.0, 0.7137, 0.0, 0.9873, 0.0, 0.9873, 0.0, 0.7137, 0.0, 0.7137, 0.0, 0.9873, 0.0, 0.9873, 0.0, 0.7137, 0.0, 0.7137, 0.0, 0.9873, 0.0, 0.9873, 0.0, 0.7137, 0.0, 0.7137, 0.0, 0.9873, 0.0, 0.9873, 0.0, 0.7137, 0.0, 0.7137, 0.0, 0.9873, 0.0, 0.9873, 0.0, 0.7137, 0.9271, 0.7137, 1.0, 0.7137, 1.0, 0.9873, 0.9271, 0.9873, 0.0, 0.7137, 0.0, 0.7137, 0.0, 0.9873, 0.0, 0.9873, 0.0, 0.7137, 0.0, 0.7137, 0.0, 0.9873, 0.0, 0.9873, 0.0, 0.7137, 0.0, 0.7137, 0.0, 0.9873, 0.0, 0.9873, 0.0, 0.7137, 0.0, 0.7137, 0.0, 0.9873, 0.0, 0.9873, 0.0, 0.7137, 0.0, 0.7137, 0.0, 0.9873, 0.0, 0.9873, 0.0, 0.7137, 0.0, 0.7137, 0.0, 0.9873, 0.0, 0.9873, 0.0, 0.7137, 0.0, 0.7137, 0.0, 0.9873, 0.0, 0.9873, 0.9271, 0.7137, 0.9271, 0.9873, 1.0, 0.9873, 1.0, 0.7137, 0.9271, 0.6896, 0.9271, 0.7137, 1.0, 0.7137, 1.0, 0.6896, 0.0, 0.6896, 0.0, 0.6896, 0.0, 0.7137, 0.0, 0.7137, 0.0, 0.6896, 0.0, 0.6896, 0.0, 0.7137, 0.0, 0.7137, 0.0, 0.6896, 0.0, 0.6896, 0.0, 0.7137, 0.0, 0.7137, 0.0, 0.6896, 0.0, 0.6896, 0.0, 0.7137, 0.0, 0.7137, 0.0, 0.6896, 0.0, 0.6896, 0.0, 0.7137, 0.0, 0.7137, 0.0, 0.6896, 0.0, 0.6896, 0.0, 0.7137, 0.0, 0.7137, 0.0, 0.6896, 0.0, 0.6896, 0.0, 0.7137, 0.0, 0.7137, 0.9271, 0.6896, 1.0, 0.6896, 1.0, 0.7137, 0.9271, 0.7137, 0.0, 0.6896, 0.0, 0.7137, 0.0, 0.7137, 0.0, 0.6896, 0.0, 0.6896, 0.0, 0.7137, 0.0, 0.7137, 0.0, 0.6896, 0.0, 0.6896, 0.0, 0.7137, 0.0, 0.7137, 0.0, 0.6896, 0.0, 0.6896, 0.0, 0.7137, 0.0, 0.7137, 0.0, 0.6896, 0.0, 0.6896, 0.0, 0.7137, 0.0, 0.7137, 0.0, 0.6896, 0.0, 0.6896, 0.0, 0.7137, 0.0, 0.7137, 0.0, 0.6896, 0.0, 0.6896, 0.0, 0.7137, 0.0, 0.7137, 0.0, 0.6896, 0.0, 0.6896, 0.1874, 0.6896, 0.1874, 0.7137, 0.0, 0.7137, 0.0, 0.6896, 0.0, 0.7137, 0.1874, 0.7137, 0.1874, 0.6896, 0.1874, 0.6896, 0.2218, 0.6896, 0.2218, 0.7137, 0.1874, 0.7137, 0.1874, 0.6896, 0.1874, 0.7137, 0.2218, 0.7137, 0.2218, 0.6896, 0.2218, 0.6896, 0.9271, 0.6896, 0.9271, 0.7137, 0.2218, 0.7137, 0.2218, 0.6896, 0.2218, 0.7137, 0.9271, 0.7137, 0.9271, 0.6896, 0.0, 0.9873, 0.0, 0.7137, 0.0, 0.7137, 0.0, 0.9873, 0.0, 0.9873, 0.0, 0.7137, 0.0, 0.7137, 0.0, 0.9873, 0.0, 1.0, 0.0, 0.9873, 0.0, 0.9873, 0.0, 1.0, 0.2218, 0.0, 0.9271, 0.0, 0.9271, 0.0, 0.2218, 0.0, 1.0, 1.0, 0.9271, 1.0, 0.9271, 1.0, 1.0, 1.0, 0.1874, 0.0, 0.2218, 0.0, 0.2218, 0.0, 0.1874, 0.0, 0.9271, 1.0, 0.2218, 1.0, 0.2218, 1.0, 0.9271, 1.0, 0.0, 0.3709, 0.0, 0.1478, 0.0, 0.1478, 0.0, 0.3709, 0.0, 0.0, 0.0, 0.0, 0.0, 0.0, 0.0, 0.0, 1.0, 0.0, 1.0, 0.0, 1.0, 0.0, 1.0, 0.0, 0.0, 0.5669, 0.0, 0.3709, 0.0, 0.3709, 0.0, 0.5669, 0.0, 0.0, 0.1874, 0.0, 0.1874, 0.0, 0.0, 0.0, 0.2218, 1.0, 0.1874, 1.0, 0.1874, 1.0, 0.2218, 1.0, 0.0, 1.0, 0.0, 1.0, 0.0, 1.0, 0.0, 1.0, 1.0, 0.0, 1.0, 0.0, 1.0, 0.0, 1.0, 0.0, 0.1874, 1.0, 0.0, 1.0, 0.0, 1.0, 0.1874, 1.0, 0.0, 0.7137, 0.0, 0.6896, 0.0, 0.6896, 0.0, 0.7137, 0.0, 0.6896, 0.0, 0.6896, 0.0, 0.6896, 0.0, 0.6896, 0.0, 0.0, 0.0, 0.0, 0.0, 0.0, 0.0, 0.0, 1.0, 0.0, 1.0, 0.0, 1.0, 0.0, 1.0, 0.0, 0.0, 0.6896, 0.0, 0.6896, 0.0, 0.6896, 0.0, 0.6896, 0.0, 1.0, 0.0, 1.0, 0.0, 1.0, 0.0, 1.0, 0.0, 0.0, 0.0, 0.0, 0.0, 0.0, 0.0, 0.0, 0.0, 1.0, 0.0, 1.0, 0.0, 1.0, 0.0, 1.0, 1.0, 0.0, 1.0, 0.0, 1.0, 0.0, 1.0, 0.0, 0.9271, 0.0, 1.0, 0.0, 1.0, 0.0, 0.9271, 0.0, 1.0, 0.0, 1.0, 0.0, 1.0, 0.0, 1.0, 0.0, 0.0, 0.0, 0.0, 0.0, 0.0, 0.0, 0.0, 0.0, 0.0, 0.6896, 0.0, 0.6896, 0.0, 0.6896, 0.0, 0.6896, 0.0, 0.0, 0.0, 0.0, 0.0, 0.0, 0.0, 0.0, 0.0, 1.0, 0.0, 1.0, 0.0, 1.0, 0.0, 1.0, 0.0, 0.6896, 0.0, 0.5669, 0.0, 0.5669, 0.0, 0.6896, 1.0, 0.0, 1.0, 0.0, 1.0, 0.0, 1.0, 0.0, 0.0, 0.6896, 0.0, 0.6896, 0.0, 0.6896, 0.0, 0.6896, 0.0, 0.0, 0.0, 0.0, 0.0, 0.0, 0.0, 0.0, 0.0, 0.6896, 0.0, 0.6896, 0.0, 0.6896, 0.0, 0.6896, 0.0, 1.0, 0.0, 1.0, 0.0, 1.0, 0.0, 1.0, 0.0, 0.1478, 0.0, 0.0, 0.0, 0.0, 0.0, 0.1478, 0.0, 1.0, 0.0, 1.0, 0.0, 1.0, 0.0, 1.0, 1.0, 0.0, 1.0, 0.0, 1.0, 0.0, 1.0, 0.0, 0.0, 0.0, 0.0, 0.0, 0.0, 0.0, 0.0, 0.0, 0.0, 0.6896, 0.0, 0.6896, 0.0, 0.6896, 0.0, 0.6896, 0.0, 1.0, 0.0, 1.0, 0.0, 1.0, 0.0, 1.0, 0.0, 0.6896, 0.0, 0.6896, 0.0, 0.6896, 0.0, 0.6896, 0.0, 1.0, 0.0, 1.0, 0.0, 1.0, 0.0, 1.0, 0.0, 0.9873, 0.0, 0.7137, 0.0, 0.7137, 0.0, 0.9873, 0.0, 1.0, 0.0, 0.9873, 0.0, 0.9873, 0.0, 1.0, 0.2218, 0.0, 0.9271, 0.0, 0.9271, 0.0, 0.2218, 0.0, 1.0, 1.0, 0.9271, 1.0, 0.9271, 1.0, 1.0, 1.0, 0.1874, 0.0, 0.2218, 0.0, 0.2218, 0.0, 0.1874, 0.0, 0.9271, 1.0, 0.2218, 1.0, 0.2218, 1.0, 0.9271, 1.0, 0.0, 0.3709, 0.0, 0.1478, 0.0, 0.1478, 0.0, 0.3709, 0.0, 0.0, 0.0, 0.0, 0.0, 0.0, 0.0, 0.0, 1.0, 0.0, 1.0, 0.0, 1.0, 0.0, 1.0, 0.0, 0.0, 0.5669, 0.0, 0.3709, 0.0, 0.3709, 0.0, 0.5669, 0.0, 0.0, 0.1874, 0.0, 0.1874, 0.0, 0.0, 0.0, 0.2218, 1.0, 0.1874, 1.0, 0.1874, 1.0, 0.2218, 1.0, 0.0, 1.0, 0.0, 1.0, 0.0, 1.0, 0.0, 1.0, 1.0, 0.0, 1.0, 0.0, 1.0, 0.0, 1.0, 0.0, 0.1874, 1.0, 0.0, 1.0, 0.0, 1.0, 0.1874, 1.0, 0.0, 0.7137, 0.0, 0.6896, 0.0, 0.6896, 0.0, 0.7137, 0.0, 0.6896, 0.0, 0.6896, 0.0, 0.6896, 0.0, 0.6896, 0.0, 0.0, 0.0, 0.0, 0.0, 0.0, 0.0, 0.0, 1.0, 0.0, 1.0, 0.0, 1.0, 0.0, 1.0, 0.0, 0.0, 0.6896, 0.0, 0.6896, 0.0, 0.6896, 0.0, 0.6896, 0.0, 1.0, 0.0, 1.0, 0.0, 1.0, 0.0, 1.0, 0.0, 0.0, 0.0, 0.0, 0.0, 0.0, 0.0, 0.0, 0.0, 1.0, 0.0, 1.0, 0.0, 1.0, 0.0, 1.0, 1.0, 0.0, 1.0, 0.0, 1.0, 0.0, 1.0, 0.0, 0.9271, 0.0, 1.0, 0.0, 1.0, 0.0, 0.9271, 0.0, 1.0, 0.0, 1.0, 0.0, 1.0, 0.0, 1.0, 0.0, 0.0, 0.0, 0.0, 0.0, 0.0, 0.0, 0.0, 0.0, 0.0, 0.6896, 0.0, 0.6896, 0.0, 0.6896, 0.0, 0.6896, 0.0, 0.0, 0.0, 0.0, 0.0, 0.0, 0.0, 0.0, 0.0, 1.0, 0.0, 1.0, 0.0, 1.0, 0.0, 1.0, 0.0, 0.6896, 0.0, 0.5669, 0.0, 0.5669, 0.0, 0.6896, 1.0, 0.0, 1.0, 0.0, 1.0, 0.0, 1.0, 0.0, 0.0, 0.6896, 0.0, 0.6896, 0.0, 0.6896, 0.0, 0.6896, 0.0, 0.0, 0.0, 0.0, 0.0, 0.0, 0.0, 0.0, 0.0, 0.6896, 0.0, 0.6896, 0.0, 0.6896, 0.0, 0.6896, 0.0, 1.0, 0.0, 1.0, 0.0, 1.0, 0.0, 1.0, 0.0, 0.1478, 0.0, 0.0, 0.0, 0.0, 0.0, 0.1478, 0.0, 1.0, 0.0, 1.0, 0.0, 1.0, 0.0, 1.0, 1.0, 0.0, 1.0, 0.0, 1.0, 0.0, 1.0, 0.0, 0.0, 0.0, 0.0, 0.0, 0.0, 0.0, 0.0, 0.0, 0.0, 0.6896, 0.0, 0.6896, 0.0, 0.6896, 0.0, 0.6896, 0.0, 1.0, 0.0, 1.0, 0.0, 1.0, 0.0, 1.0, 0.0, 0.6896, 0.0, 0.6896, 0.0, 0.6896, 0.0, 0.6896, 0.0, 1.0, 0.0, 1.0, 0.0, 1.0, 0.0, 1.0, 0.1874, 0.0, 0.0, 0.0, 0.0, 0.0, 0.1874, 0.0, 0.2218, 0.0, 0.1874, 0.0, 0.1874, 0.0, 0.2218, 0.0, 0.9271, 0.0, 0.2218, 0.0, 0.2218, 0.0, 0.9271, 0.0, 1.0, 0.0, 0.9271, 0.0, 0.9271, 0.0, 1.0, 0.0, 0.2218, 0.0, 0.1874, 0.0, 0.1874, 0.0, 0.2218, 0.0, 0.1874, 0.0, 0.2218, 0.0, 0.2218, 0.0, 0.1874, 0.0, 0.0, 0.0, 0.0, 0.0, 0.0, 0.0, 0.0, 0.0, 0.0, 0.0, 0.1874, 0.0, 0.1874, 0.0, 0.0, 0.0, 0.9271, 0.0, 0.2218, 0.0, 0.2218, 0.0, 0.9271, 0.0, 1.0, 0.0, 0.9271, 0.0, 0.9271, 0.0, 1.0, 0.0, 0.0, 0.0, 0.0, 0.0, 0.0, 0.0, 0.0, 0.0, 1.0, 0.0, 0.9271, 0.0, 0.9271, 0.0, 1.0, 0.0, 0.9271, 0.0, 0.2218, 0.0, 0.2218, 0.0, 0.9271, 0.0, 0.2218, 0.0, 0.1874, 0.0, 0.1874, 0.0, 0.2218, 0.0, 0.1874, 0.0, 0.0, 0.0, 0.0, 0.0, 0.1874, 0.0, 0.0, 0.0, 0.0, 0.0, 0.0, 0.0, 0.0, 0.0, 1.0, 0.0, 1.0, 0.0, 1.0, 0.0, 1.0, 0.0, 0.0, 0.0, 0.0, 0.0, 0.0, 0.0, 0.0, 0.0, 1.0, 0.0, 1.0, 0.0, 1.0, 0.0, 1.0, 0.0, 1.0, 0.0, 1.0, 0.0, 0.9271, 0.0, 0.9271, 0.0, 1.0, 0.0, 1.0, 0.0, 1.0, 0.0, 1.0, 0.0, 0.9271, 0.0, 0.9271, 0.0, 0.2218, 0.0, 0.2218, 0.0, 0.2218, 0.0, 0.2218, 0.0, 0.1874, 0.0, 0.1874, 0.0, 1.0, 0.0, 1.0, 0.0, 1.0, 0.0, 1.0, 0.0, 0.0, 0.0, 0.0, 0.0, 0.0, 0.0, 0.0, 0.0, 0.1874, 0.0, 0.1874, 0.0, 0.0, 0.0, 0.0, 0.0])
me_plane.use_remesh_fix_poles = True
me_plane.use_remesh_preserve_attributes = False
me_plane.use_mirror_vertex_groups = False
me_plane.update()

# ---- objects
ob_empty = bpy.data.objects.new('Empty', None)
ob_plane = bpy.data.objects.new('Plane', me_plane)
ob_empty_001 = bpy.data.objects.new('Empty.001', None)

# ---- transforms, parenting, visibility, modifiers, constraints
ob_empty.location = (1.515, -0.01759, 0.0)
ob_empty.rotation_euler = (1.571, -0.0, 0.0)
ob_empty.empty_display_type = 'IMAGE'
ob_empty.empty_display_size = 5.0
ob_empty.use_empty_image_alpha = True
ob_empty.color = (1.0, 1.0, 1.0, 0.0922)
ob_empty.lineart.crease_threshold = 0.0
ob_plane.location = (0.0, 0.0, 0.0)
ob_plane.rotation_euler = (1.571, -0.0, 0.0)
ob_plane.lineart.crease_threshold = 0.0
_m = ob_plane.modifiers.new('Mirror', 'MIRROR')
_m.use_clip = True
_m = ob_plane.modifiers.new('Subdivision', 'SUBSURF')
_m.uv_smooth = 'PRESERVE_CORNERS'
ob_empty_001.location = (1.515, 1.964, 0.0)
ob_empty_001.rotation_euler = (1.571, -0.0, 4.712)
ob_empty_001.empty_display_type = 'IMAGE'
ob_empty_001.empty_display_size = 5.0
ob_empty_001.use_empty_image_alpha = True
ob_empty_001.color = (1.0, 1.0, 1.0, 0.0922)
ob_empty_001.lineart.crease_threshold = 0.0

# ---- collection membership
col_collection.objects.link(ob_empty)
col_collection.objects.link(ob_plane)
col_collection.objects.link(ob_empty_001)

# ---- scene / render settings (as saved in the file)
scene.frame_start = 1; scene.frame_end = 250; scene.frame_set(1)
scene.render.engine = 'BLENDER_EEVEE_NEXT'
scene.cycles.use_denoising = False
scene.cycles.samples = 128
scene.cycles.sampling_pattern = 'TABULATED_SOBOL'
scene.cycles.use_adaptive_sampling = False
scene.cycles.use_light_tree = False
scene.view_settings.view_transform = 'Filmic'
bpy.context.view_layer.update()

# ---- added for rendering (the .blend has no active camera and no usable light): camera, sun
cam_auto = bpy.data.cameras.new('AutoCamera')
cam_auto.lens = 50.0
cam_auto.sensor_width = 36.0
cam_auto.clip_end = 1000.0
ob_auto_camera = bpy.data.objects.new('AutoCamera', cam_auto)
scene.collection.objects.link(ob_auto_camera)
ob_auto_camera.location = (3.02895, -3.63286, 2.31304)
ob_auto_camera.rotation_euler = (1.09748, -7.21219e-08, 0.694738)
scene.camera = ob_auto_camera
light_auto_sun = bpy.data.lights.new('AutoSun', 'SUN')
light_auto_sun.energy = 3.0
light_auto_sun.angle = 0.0523599
ob_auto_sun = bpy.data.objects.new('AutoSun', light_auto_sun)
scene.collection.objects.link(ob_auto_sun)
ob_auto_sun.rotation_euler = (0.872665, 0.174533, 0.523599)
bpy.context.view_layer.update()
